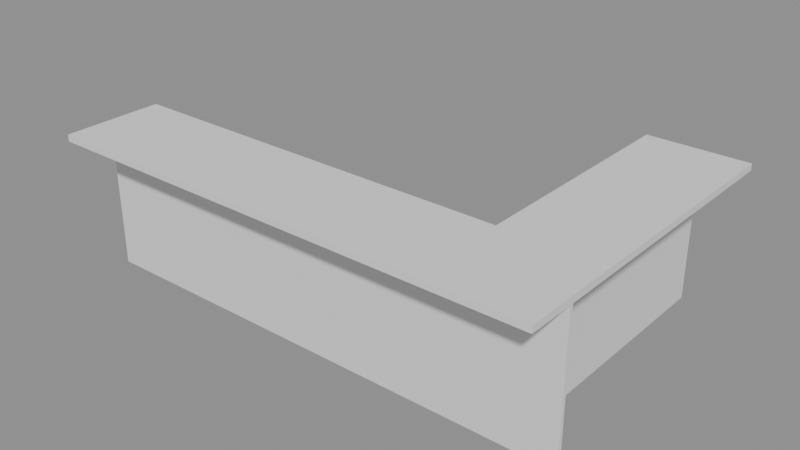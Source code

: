 # Source: p0020.blend  (saved by Blender 4.5.90; exported with 4.5.12 LTS)
import bpy
from mathutils import Matrix  # noqa: F401  (used for matrix-valued properties, if any)

bpy.ops.wm.read_factory_settings(use_empty=True)
scene = bpy.context.scene
scene.name = 'Scene'

# ---- collections
col_asset_p0020 = bpy.data.collections.new('Asset_p0020'); scene.collection.children.link(col_asset_p0020)

# ---- meshes
me_cube_003 = bpy.data.meshes.new('Cube.003')
me_cube_003.from_pydata([(-0.5, -0.5, -0.5), (-0.5, -0.5, 0.5), (-0.5, 0.5, -0.5), (-0.5, 0.5, 0.5), (0.5, -0.5, -0.5), (0.5, -0.5, 0.5), (0.5, 0.5, -0.5), (0.5, 0.5, 0.5)], [], [(0, 1, 3, 2), (2, 3, 7, 6), (6, 7, 5, 4), (4, 5, 1, 0), (2, 6, 4, 0), (7, 3, 1, 5)])
_uv = me_cube_003.uv_layers.new(name='UVMap')
_uv.uv.foreach_set('vector', [0.375, 0.0, 0.625, 0.0, 0.625, 0.25, 0.375, 0.25, 0.375, 0.25, 0.625, 0.25, 0.625, 0.5, 0.375, 0.5, 0.375, 0.5, 0.625, 0.5, 0.625, 0.75, 0.375, 0.75, 0.375, 0.75, 0.625, 0.75, 0.625, 1.0, 0.375, 1.0, 0.125, 0.5, 0.375, 0.5, 0.375, 0.75, 0.125, 0.75, 0.625, 0.5, 0.875, 0.5, 0.875, 0.75, 0.625, 0.75])
me_cube_003.update()
me_cube_002 = bpy.data.meshes.new('Cube.002')
me_cube_002.from_pydata([(-0.5, -0.5, -0.5), (-0.5, -0.5, 0.5), (-0.5, 0.5, -0.5), (-0.5, 0.5, 0.5), (0.5, -0.5, -0.5), (0.5, -0.5, 0.5), (0.5, 0.5, -0.5), (0.5, 0.5, 0.5)], [], [(0, 1, 3, 2), (2, 3, 7, 6), (6, 7, 5, 4), (4, 5, 1, 0), (2, 6, 4, 0), (7, 3, 1, 5)])
_uv = me_cube_002.uv_layers.new(name='UVMap')
_uv.uv.foreach_set('vector', [0.375, 0.0, 0.625, 0.0, 0.625, 0.25, 0.375, 0.25, 0.375, 0.25, 0.625, 0.25, 0.625, 0.5, 0.375, 0.5, 0.375, 0.5, 0.625, 0.5, 0.625, 0.75, 0.375, 0.75, 0.375, 0.75, 0.625, 0.75, 0.625, 1.0, 0.375, 1.0, 0.125, 0.5, 0.375, 0.5, 0.375, 0.75, 0.125, 0.75, 0.625, 0.5, 0.875, 0.5, 0.875, 0.75, 0.625, 0.75])
me_cube_002.update()
me_cube_001 = bpy.data.meshes.new('Cube.001')
me_cube_001.from_pydata([(-0.5, -0.5, -0.5), (-0.5, -0.5, 0.5), (-0.5, 0.5, -0.5), (-0.5, 0.5, 0.5), (0.5, -0.5, -0.5), (0.5, -0.5, 0.5), (0.5, 0.5, -0.5), (0.5, 0.5, 0.5)], [], [(0, 1, 3, 2), (2, 3, 7, 6), (6, 7, 5, 4), (4, 5, 1, 0), (2, 6, 4, 0), (7, 3, 1, 5)])
_uv = me_cube_001.uv_layers.new(name='UVMap')
_uv.uv.foreach_set('vector', [0.375, 0.0, 0.625, 0.0, 0.625, 0.25, 0.375, 0.25, 0.375, 0.25, 0.625, 0.25, 0.625, 0.5, 0.375, 0.5, 0.375, 0.5, 0.625, 0.5, 0.625, 0.75, 0.375, 0.75, 0.375, 0.75, 0.625, 0.75, 0.625, 1.0, 0.375, 1.0, 0.125, 0.5, 0.375, 0.5, 0.375, 0.75, 0.125, 0.75, 0.625, 0.5, 0.875, 0.5, 0.875, 0.75, 0.625, 0.75])
me_cube_001.update()
me_cube = bpy.data.meshes.new('Cube')
me_cube.from_pydata([(-0.5, -0.5, -0.5), (-0.5, -0.5, 0.5), (-0.5, 0.5, -0.5), (-0.5, 0.5, 0.5), (0.5, -0.5, -0.5), (0.5, -0.5, 0.5), (0.5, 0.5, -0.5), (0.5, 0.5, 0.5)], [], [(0, 1, 3, 2), (2, 3, 7, 6), (6, 7, 5, 4), (4, 5, 1, 0), (2, 6, 4, 0), (7, 3, 1, 5)])
_uv = me_cube.uv_layers.new(name='UVMap')
_uv.uv.foreach_set('vector', [0.375, 0.0, 0.625, 0.0, 0.625, 0.25, 0.375, 0.25, 0.375, 0.25, 0.625, 0.25, 0.625, 0.5, 0.375, 0.5, 0.375, 0.5, 0.625, 0.5, 0.625, 0.75, 0.375, 0.75, 0.375, 0.75, 0.625, 0.75, 0.625, 1.0, 0.375, 1.0, 0.125, 0.5, 0.375, 0.5, 0.375, 0.75, 0.125, 0.75, 0.625, 0.5, 0.875, 0.5, 0.875, 0.75, 0.625, 0.75])
me_cube.update()

# ---- objects
ob_basecorta = bpy.data.objects.new('BaseCorta', me_cube_003)
ob_baselarga = bpy.data.objects.new('BaseLarga', me_cube_002)
ob_encimeracorta = bpy.data.objects.new('EncimeraCorta', me_cube_001)
ob_encimeralarga = bpy.data.objects.new('EncimeraLarga', me_cube)

# ---- transforms, parenting, visibility, modifiers, constraints
ob_basecorta.location = (2.71, 1.3, 0.43)
ob_basecorta.scale = (0.02, 1.4, 0.86)
ob_baselarga.location = (1.5, 0.29, 0.43)
ob_baselarga.scale = (3.0, 0.02, 0.86)
ob_encimeracorta.location = (2.7, 1.3, 0.88)
ob_encimeracorta.scale = (0.6, 1.4, 0.04)
ob_encimeralarga.location = (1.5, 0.3, 0.88)
ob_encimeralarga.scale = (3.0, 0.6, 0.04)

# ---- collection membership
col_asset_p0020.objects.link(ob_basecorta)
col_asset_p0020.objects.link(ob_baselarga)
col_asset_p0020.objects.link(ob_encimeracorta)
col_asset_p0020.objects.link(ob_encimeralarga)

# ---- scene / render settings (as saved in the file)
scene.frame_start = 1; scene.frame_end = 250; scene.frame_set(1)
scene.render.engine = 'BLENDER_EEVEE_NEXT'
bpy.context.view_layer.update()

# ---- added for rendering (the .blend has no active camera and no usable light): camera, sun + grey world if the file has none
cam_auto = bpy.data.cameras.new('AutoCamera')
cam_auto.lens = 50.0
cam_auto.sensor_width = 36.0
cam_auto.clip_end = 1000.0
ob_auto_camera = bpy.data.objects.new('AutoCamera', cam_auto)
scene.collection.objects.link(ob_auto_camera)
ob_auto_camera.location = (4.9383, -3.12596, 3.20064)
ob_auto_camera.rotation_euler = (1.09748, -7.21219e-08, 0.694738)
scene.camera = ob_auto_camera
light_auto_sun = bpy.data.lights.new('AutoSun', 'SUN')
light_auto_sun.energy = 3.0
light_auto_sun.angle = 0.0523599
ob_auto_sun = bpy.data.objects.new('AutoSun', light_auto_sun)
scene.collection.objects.link(ob_auto_sun)
ob_auto_sun.rotation_euler = (0.872665, 0.174533, 0.523599)
if scene.world is None:
    world_auto = bpy.data.worlds.new('AutoWorld')
    world_auto.color = (0.3, 0.3, 0.3)
    scene.world = world_auto
bpy.context.view_layer.update()

